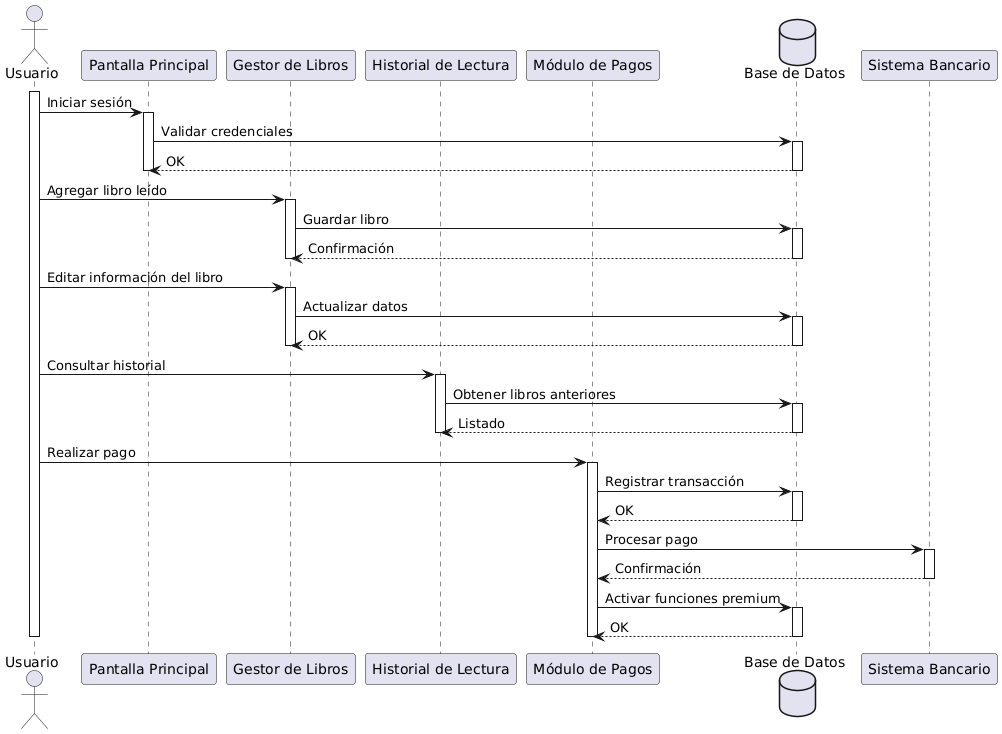

The diagram above was rendered by PlantUML. Its source (embedded in the PNG):
@startuml
actor Usuario as U

participant "Pantalla Principal" as PP
participant "Gestor de Libros" as GL
participant "Historial de Lectura" as HL
participant "Módulo de Pagos" as MP
database "Base de Datos" as DB

activate U

U -> PP : Iniciar sesión
activate PP
PP -> DB : Validar credenciales
activate DB
DB --> PP : OK
deactivate DB
deactivate PP

U -> GL : Agregar libro leído
activate GL
GL -> DB : Guardar libro
activate DB
DB --> GL : Confirmación
deactivate DB
deactivate GL

U -> GL : Editar información del libro
activate GL
GL -> DB : Actualizar datos
activate DB
DB --> GL : OK
deactivate DB
deactivate GL

U -> HL : Consultar historial
activate HL
HL -> DB : Obtener libros anteriores
activate DB
DB --> HL : Listado
deactivate DB
deactivate HL

U -> MP : Realizar pago
activate MP
MP -> DB : Registrar transacción
activate DB
DB --> MP : OK
deactivate DB
MP -> "Sistema Bancario" : Procesar pago
activate "Sistema Bancario"
"Sistema Bancario" --> MP : Confirmación
deactivate "Sistema Bancario"
MP -> DB : Activar funciones premium
activate DB
DB --> MP : OK
deactivate DB
deactivate MP

deactivate U
@enduml